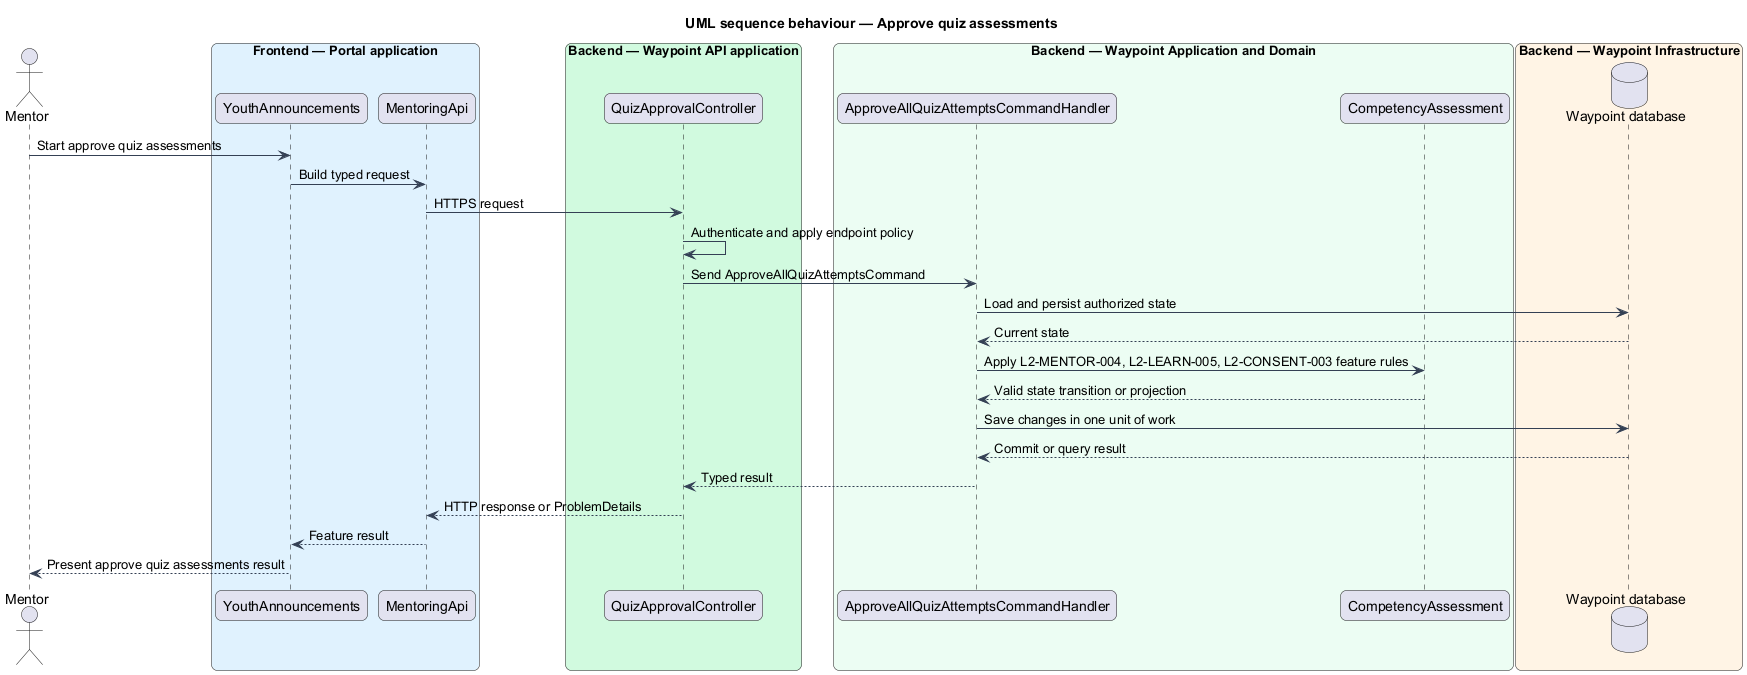

The diagram above was rendered by PlantUML. Its source (embedded in the PNG):
@startuml

title UML sequence behaviour — Approve quiz assessments
skinparam backgroundColor #FFFFFF
skinparam shadowing false
skinparam roundcorner 12
skinparam defaultFontName Arial
skinparam ArrowColor #344054
skinparam rectangle {
  BorderColor #344054
  FontColor #101828
}
skinparam package {
  BorderColor #667085
  FontColor #101828
  BackgroundColor #F9FAFB
}
actor "Mentor" as actor
box "Frontend — Portal application" #E0F2FE
  participant "YouthAnnouncements" as page
  participant "MentoringApi" as client
end box
box "Backend — Waypoint API application" #D1FADF
  participant "QuizApprovalController" as controller
end box
box "Backend — Waypoint Application and Domain" #ECFDF3
  participant "ApproveAllQuizAttemptsCommandHandler" as handler
  participant "CompetencyAssessment" as entity
end box
box "Backend — Waypoint Infrastructure" #FFF4E5
  database "Waypoint database" as db
end box
actor -> page : Start approve quiz assessments
page -> client : Build typed request
client -> controller : HTTPS request
controller -> controller : Authenticate and apply endpoint policy
controller -> handler : Send ApproveAllQuizAttemptsCommand
handler -> db : Load and persist authorized state
db --> handler : Current state
handler -> entity : Apply L2-MENTOR-004, L2-LEARN-005, L2-CONSENT-003 feature rules
entity --> handler : Valid state transition or projection
handler -> db : Save changes in one unit of work
db --> handler : Commit or query result
handler --> controller : Typed result
controller --> client : HTTP response or ProblemDetails
client --> page : Feature result
page --> actor : Present approve quiz assessments result
@enduml